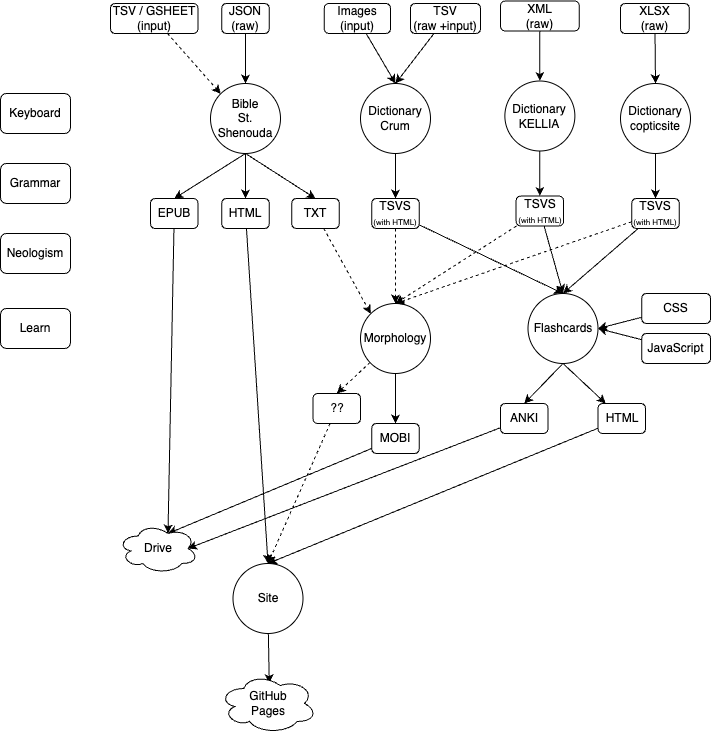

The diagram above was exported from draw.io. Its source (the exported page's mxGraphModel, read from the mxfile embedded in the PNG):
<mxGraphModel dx="855" dy="542" grid="1" gridSize="10" guides="1" tooltips="1" connect="1" arrows="1" fold="1" page="1" pageScale="1" pageWidth="827" pageHeight="1169" math="0" shadow="0">
  <root>
    <mxCell id="WIyWlLk6GJQsqaUBKTNV-0" />
    <mxCell id="WIyWlLk6GJQsqaUBKTNV-1" parent="WIyWlLk6GJQsqaUBKTNV-0" />
    <mxCell id="cZY6qBDumpUQPBMdQSeA-34" style="edgeStyle=orthogonalEdgeStyle;rounded=0;orthogonalLoop=1;jettySize=auto;html=1;entryX=0.5;entryY=0;entryDx=0;entryDy=0;" edge="1" parent="WIyWlLk6GJQsqaUBKTNV-1" source="cZY6qBDumpUQPBMdQSeA-3" target="cZY6qBDumpUQPBMdQSeA-29">
      <mxGeometry relative="1" as="geometry" />
    </mxCell>
    <mxCell id="cZY6qBDumpUQPBMdQSeA-3" value="Dictionary&lt;div&gt;Crum&lt;/div&gt;" style="ellipse;whiteSpace=wrap;html=1;aspect=fixed;" vertex="1" parent="WIyWlLk6GJQsqaUBKTNV-1">
      <mxGeometry x="370" y="150" width="70" height="70" as="geometry" />
    </mxCell>
    <mxCell id="cZY6qBDumpUQPBMdQSeA-35" style="edgeStyle=orthogonalEdgeStyle;rounded=0;orthogonalLoop=1;jettySize=auto;html=1;entryX=0.5;entryY=0;entryDx=0;entryDy=0;" edge="1" parent="WIyWlLk6GJQsqaUBKTNV-1" source="cZY6qBDumpUQPBMdQSeA-4" target="cZY6qBDumpUQPBMdQSeA-32">
      <mxGeometry relative="1" as="geometry" />
    </mxCell>
    <mxCell id="cZY6qBDumpUQPBMdQSeA-4" value="Dictionary&lt;div&gt;KELLIA&lt;/div&gt;" style="ellipse;whiteSpace=wrap;html=1;aspect=fixed;" vertex="1" parent="WIyWlLk6GJQsqaUBKTNV-1">
      <mxGeometry x="514.37" y="147.5" width="70" height="70" as="geometry" />
    </mxCell>
    <mxCell id="cZY6qBDumpUQPBMdQSeA-36" style="edgeStyle=orthogonalEdgeStyle;rounded=0;orthogonalLoop=1;jettySize=auto;html=1;entryX=0.5;entryY=0;entryDx=0;entryDy=0;" edge="1" parent="WIyWlLk6GJQsqaUBKTNV-1" source="cZY6qBDumpUQPBMdQSeA-5" target="cZY6qBDumpUQPBMdQSeA-33">
      <mxGeometry relative="1" as="geometry" />
    </mxCell>
    <mxCell id="cZY6qBDumpUQPBMdQSeA-5" value="Dictionary&lt;div&gt;copticsite&lt;/div&gt;" style="ellipse;whiteSpace=wrap;html=1;aspect=fixed;" vertex="1" parent="WIyWlLk6GJQsqaUBKTNV-1">
      <mxGeometry x="630" y="150" width="70" height="70" as="geometry" />
    </mxCell>
    <mxCell id="cZY6qBDumpUQPBMdQSeA-51" style="edgeStyle=orthogonalEdgeStyle;rounded=0;orthogonalLoop=1;jettySize=auto;html=1;entryX=0.5;entryY=0;entryDx=0;entryDy=0;" edge="1" parent="WIyWlLk6GJQsqaUBKTNV-1" source="cZY6qBDumpUQPBMdQSeA-6" target="cZY6qBDumpUQPBMdQSeA-45">
      <mxGeometry relative="1" as="geometry" />
    </mxCell>
    <mxCell id="cZY6qBDumpUQPBMdQSeA-52" style="rounded=0;orthogonalLoop=1;jettySize=auto;html=1;entryX=0.5;entryY=0;entryDx=0;entryDy=0;exitX=0.5;exitY=1;exitDx=0;exitDy=0;" edge="1" parent="WIyWlLk6GJQsqaUBKTNV-1" source="cZY6qBDumpUQPBMdQSeA-6" target="cZY6qBDumpUQPBMdQSeA-50">
      <mxGeometry relative="1" as="geometry" />
    </mxCell>
    <mxCell id="cZY6qBDumpUQPBMdQSeA-53" style="rounded=0;orthogonalLoop=1;jettySize=auto;html=1;entryX=0.5;entryY=0;entryDx=0;entryDy=0;exitX=0.5;exitY=1;exitDx=0;exitDy=0;" edge="1" parent="WIyWlLk6GJQsqaUBKTNV-1" source="cZY6qBDumpUQPBMdQSeA-6" target="cZY6qBDumpUQPBMdQSeA-49">
      <mxGeometry relative="1" as="geometry" />
    </mxCell>
    <mxCell id="cZY6qBDumpUQPBMdQSeA-6" value="Bible&lt;div&gt;St. Shenouda&lt;/div&gt;" style="ellipse;whiteSpace=wrap;html=1;aspect=fixed;" vertex="1" parent="WIyWlLk6GJQsqaUBKTNV-1">
      <mxGeometry x="220" y="150" width="70" height="70" as="geometry" />
    </mxCell>
    <mxCell id="cZY6qBDumpUQPBMdQSeA-43" style="rounded=0;orthogonalLoop=1;jettySize=auto;html=1;entryX=0.5;entryY=0;entryDx=0;entryDy=0;exitX=0.5;exitY=1;exitDx=0;exitDy=0;" edge="1" parent="WIyWlLk6GJQsqaUBKTNV-1" source="cZY6qBDumpUQPBMdQSeA-7" target="cZY6qBDumpUQPBMdQSeA-41">
      <mxGeometry relative="1" as="geometry" />
    </mxCell>
    <mxCell id="cZY6qBDumpUQPBMdQSeA-44" style="rounded=0;orthogonalLoop=1;jettySize=auto;html=1;exitX=0.5;exitY=1;exitDx=0;exitDy=0;" edge="1" parent="WIyWlLk6GJQsqaUBKTNV-1" source="cZY6qBDumpUQPBMdQSeA-7" target="cZY6qBDumpUQPBMdQSeA-42">
      <mxGeometry relative="1" as="geometry" />
    </mxCell>
    <mxCell id="cZY6qBDumpUQPBMdQSeA-7" value="Flashcards" style="ellipse;whiteSpace=wrap;html=1;aspect=fixed;" vertex="1" parent="WIyWlLk6GJQsqaUBKTNV-1">
      <mxGeometry x="537.5" y="360" width="70" height="70" as="geometry" />
    </mxCell>
    <mxCell id="cZY6qBDumpUQPBMdQSeA-72" style="edgeStyle=orthogonalEdgeStyle;rounded=0;orthogonalLoop=1;jettySize=auto;html=1;entryX=0.5;entryY=0;entryDx=0;entryDy=0;" edge="1" parent="WIyWlLk6GJQsqaUBKTNV-1" source="cZY6qBDumpUQPBMdQSeA-8" target="cZY6qBDumpUQPBMdQSeA-70">
      <mxGeometry relative="1" as="geometry" />
    </mxCell>
    <mxCell id="cZY6qBDumpUQPBMdQSeA-73" style="rounded=0;orthogonalLoop=1;jettySize=auto;html=1;entryX=0.5;entryY=0;entryDx=0;entryDy=0;dashed=1;" edge="1" parent="WIyWlLk6GJQsqaUBKTNV-1" source="cZY6qBDumpUQPBMdQSeA-8" target="cZY6qBDumpUQPBMdQSeA-71">
      <mxGeometry relative="1" as="geometry" />
    </mxCell>
    <mxCell id="cZY6qBDumpUQPBMdQSeA-8" value="Morphology" style="ellipse;whiteSpace=wrap;html=1;aspect=fixed;" vertex="1" parent="WIyWlLk6GJQsqaUBKTNV-1">
      <mxGeometry x="370" y="370" width="70" height="70" as="geometry" />
    </mxCell>
    <mxCell id="cZY6qBDumpUQPBMdQSeA-69" style="rounded=0;orthogonalLoop=1;jettySize=auto;html=1;entryX=0.513;entryY=0.161;entryDx=0;entryDy=0;entryPerimeter=0;" edge="1" parent="WIyWlLk6GJQsqaUBKTNV-1" source="cZY6qBDumpUQPBMdQSeA-9" target="cZY6qBDumpUQPBMdQSeA-88">
      <mxGeometry relative="1" as="geometry">
        <mxPoint x="289.01785714285734" y="750" as="targetPoint" />
      </mxGeometry>
    </mxCell>
    <mxCell id="cZY6qBDumpUQPBMdQSeA-9" value="Site" style="ellipse;whiteSpace=wrap;html=1;aspect=fixed;" vertex="1" parent="WIyWlLk6GJQsqaUBKTNV-1">
      <mxGeometry x="242.5" y="630" width="70" height="70" as="geometry" />
    </mxCell>
    <mxCell id="cZY6qBDumpUQPBMdQSeA-22" value="Keyboard" style="rounded=1;whiteSpace=wrap;html=1;" vertex="1" parent="WIyWlLk6GJQsqaUBKTNV-1">
      <mxGeometry x="10" y="160" width="70" height="40" as="geometry" />
    </mxCell>
    <mxCell id="cZY6qBDumpUQPBMdQSeA-37" style="rounded=0;orthogonalLoop=1;jettySize=auto;html=1;entryX=0.5;entryY=0;entryDx=0;entryDy=0;" edge="1" parent="WIyWlLk6GJQsqaUBKTNV-1" source="cZY6qBDumpUQPBMdQSeA-29" target="cZY6qBDumpUQPBMdQSeA-7">
      <mxGeometry relative="1" as="geometry" />
    </mxCell>
    <mxCell id="cZY6qBDumpUQPBMdQSeA-54" style="rounded=0;orthogonalLoop=1;jettySize=auto;html=1;entryX=0.5;entryY=0;entryDx=0;entryDy=0;dashed=1;" edge="1" parent="WIyWlLk6GJQsqaUBKTNV-1" source="cZY6qBDumpUQPBMdQSeA-29" target="cZY6qBDumpUQPBMdQSeA-8">
      <mxGeometry relative="1" as="geometry" />
    </mxCell>
    <mxCell id="cZY6qBDumpUQPBMdQSeA-29" value="TSVS&lt;br&gt;&lt;font style=&quot;font-size: 8px;&quot;&gt;(with HTML)&lt;/font&gt;" style="rounded=1;whiteSpace=wrap;html=1;" vertex="1" parent="WIyWlLk6GJQsqaUBKTNV-1">
      <mxGeometry x="381.25" y="265" width="47.5" height="30" as="geometry" />
    </mxCell>
    <mxCell id="cZY6qBDumpUQPBMdQSeA-38" style="rounded=0;orthogonalLoop=1;jettySize=auto;html=1;entryX=0.5;entryY=0;entryDx=0;entryDy=0;" edge="1" parent="WIyWlLk6GJQsqaUBKTNV-1" source="cZY6qBDumpUQPBMdQSeA-32" target="cZY6qBDumpUQPBMdQSeA-7">
      <mxGeometry relative="1" as="geometry" />
    </mxCell>
    <mxCell id="cZY6qBDumpUQPBMdQSeA-55" style="rounded=0;orthogonalLoop=1;jettySize=auto;html=1;entryX=0.5;entryY=0;entryDx=0;entryDy=0;dashed=1;" edge="1" parent="WIyWlLk6GJQsqaUBKTNV-1" source="cZY6qBDumpUQPBMdQSeA-32" target="cZY6qBDumpUQPBMdQSeA-8">
      <mxGeometry relative="1" as="geometry" />
    </mxCell>
    <mxCell id="cZY6qBDumpUQPBMdQSeA-32" value="TSVS&lt;br&gt;&lt;font style=&quot;font-size: 8px;&quot;&gt;(with HTML)&lt;/font&gt;" style="rounded=1;whiteSpace=wrap;html=1;" vertex="1" parent="WIyWlLk6GJQsqaUBKTNV-1">
      <mxGeometry x="525.62" y="262.5" width="47.5" height="30" as="geometry" />
    </mxCell>
    <mxCell id="cZY6qBDumpUQPBMdQSeA-39" style="rounded=0;orthogonalLoop=1;jettySize=auto;html=1;entryX=0.5;entryY=0;entryDx=0;entryDy=0;" edge="1" parent="WIyWlLk6GJQsqaUBKTNV-1" source="cZY6qBDumpUQPBMdQSeA-33" target="cZY6qBDumpUQPBMdQSeA-7">
      <mxGeometry relative="1" as="geometry" />
    </mxCell>
    <mxCell id="cZY6qBDumpUQPBMdQSeA-56" style="rounded=0;orthogonalLoop=1;jettySize=auto;html=1;dashed=1;entryX=0.5;entryY=0;entryDx=0;entryDy=0;" edge="1" parent="WIyWlLk6GJQsqaUBKTNV-1" source="cZY6qBDumpUQPBMdQSeA-33" target="cZY6qBDumpUQPBMdQSeA-8">
      <mxGeometry relative="1" as="geometry" />
    </mxCell>
    <mxCell id="cZY6qBDumpUQPBMdQSeA-33" value="TSVS&lt;br&gt;&lt;font style=&quot;font-size: 8px;&quot;&gt;(with HTML)&lt;/font&gt;" style="rounded=1;whiteSpace=wrap;html=1;" vertex="1" parent="WIyWlLk6GJQsqaUBKTNV-1">
      <mxGeometry x="641.25" y="265" width="47.5" height="30" as="geometry" />
    </mxCell>
    <mxCell id="cZY6qBDumpUQPBMdQSeA-68" style="rounded=0;orthogonalLoop=1;jettySize=auto;html=1;entryX=0.875;entryY=0.5;entryDx=0;entryDy=0;entryPerimeter=0;" edge="1" parent="WIyWlLk6GJQsqaUBKTNV-1" source="cZY6qBDumpUQPBMdQSeA-41" target="cZY6qBDumpUQPBMdQSeA-87">
      <mxGeometry relative="1" as="geometry">
        <mxPoint x="220" y="610" as="targetPoint" />
      </mxGeometry>
    </mxCell>
    <mxCell id="cZY6qBDumpUQPBMdQSeA-41" value="ANKI" style="rounded=1;whiteSpace=wrap;html=1;" vertex="1" parent="WIyWlLk6GJQsqaUBKTNV-1">
      <mxGeometry x="510" y="470" width="47.5" height="30" as="geometry" />
    </mxCell>
    <mxCell id="cZY6qBDumpUQPBMdQSeA-59" style="rounded=0;orthogonalLoop=1;jettySize=auto;html=1;entryX=0.5;entryY=0;entryDx=0;entryDy=0;" edge="1" parent="WIyWlLk6GJQsqaUBKTNV-1" source="cZY6qBDumpUQPBMdQSeA-42" target="cZY6qBDumpUQPBMdQSeA-9">
      <mxGeometry relative="1" as="geometry" />
    </mxCell>
    <mxCell id="cZY6qBDumpUQPBMdQSeA-42" value="HTML" style="rounded=1;whiteSpace=wrap;html=1;" vertex="1" parent="WIyWlLk6GJQsqaUBKTNV-1">
      <mxGeometry x="607.5" y="470" width="47.5" height="30" as="geometry" />
    </mxCell>
    <mxCell id="cZY6qBDumpUQPBMdQSeA-58" style="rounded=0;orthogonalLoop=1;jettySize=auto;html=1;entryX=0.5;entryY=0;entryDx=0;entryDy=0;" edge="1" parent="WIyWlLk6GJQsqaUBKTNV-1" source="cZY6qBDumpUQPBMdQSeA-45" target="cZY6qBDumpUQPBMdQSeA-9">
      <mxGeometry relative="1" as="geometry" />
    </mxCell>
    <mxCell id="cZY6qBDumpUQPBMdQSeA-45" value="HTML" style="rounded=1;whiteSpace=wrap;html=1;" vertex="1" parent="WIyWlLk6GJQsqaUBKTNV-1">
      <mxGeometry x="231.25" y="265" width="47.5" height="30" as="geometry" />
    </mxCell>
    <mxCell id="cZY6qBDumpUQPBMdQSeA-46" value="Grammar" style="rounded=1;whiteSpace=wrap;html=1;" vertex="1" parent="WIyWlLk6GJQsqaUBKTNV-1">
      <mxGeometry x="10" y="230" width="70" height="40" as="geometry" />
    </mxCell>
    <mxCell id="cZY6qBDumpUQPBMdQSeA-47" value="Neologism" style="rounded=1;whiteSpace=wrap;html=1;" vertex="1" parent="WIyWlLk6GJQsqaUBKTNV-1">
      <mxGeometry x="10" y="300" width="70" height="40" as="geometry" />
    </mxCell>
    <mxCell id="cZY6qBDumpUQPBMdQSeA-48" value="Learn" style="rounded=1;whiteSpace=wrap;html=1;" vertex="1" parent="WIyWlLk6GJQsqaUBKTNV-1">
      <mxGeometry x="10" y="375" width="70" height="40" as="geometry" />
    </mxCell>
    <mxCell id="cZY6qBDumpUQPBMdQSeA-65" style="rounded=0;orthogonalLoop=1;jettySize=auto;html=1;entryX=0.625;entryY=0.2;entryDx=0;entryDy=0;entryPerimeter=0;" edge="1" parent="WIyWlLk6GJQsqaUBKTNV-1" source="cZY6qBDumpUQPBMdQSeA-49" target="cZY6qBDumpUQPBMdQSeA-87">
      <mxGeometry relative="1" as="geometry">
        <mxPoint x="186.875" y="590" as="targetPoint" />
      </mxGeometry>
    </mxCell>
    <mxCell id="cZY6qBDumpUQPBMdQSeA-49" value="EPUB" style="rounded=1;whiteSpace=wrap;html=1;" vertex="1" parent="WIyWlLk6GJQsqaUBKTNV-1">
      <mxGeometry x="160" y="265" width="47.5" height="30" as="geometry" />
    </mxCell>
    <mxCell id="cZY6qBDumpUQPBMdQSeA-57" style="rounded=0;orthogonalLoop=1;jettySize=auto;html=1;dashed=1;entryX=0;entryY=0;entryDx=0;entryDy=0;" edge="1" parent="WIyWlLk6GJQsqaUBKTNV-1" source="cZY6qBDumpUQPBMdQSeA-50" target="cZY6qBDumpUQPBMdQSeA-8">
      <mxGeometry relative="1" as="geometry" />
    </mxCell>
    <mxCell id="cZY6qBDumpUQPBMdQSeA-50" value="TXT" style="rounded=1;whiteSpace=wrap;html=1;" vertex="1" parent="WIyWlLk6GJQsqaUBKTNV-1">
      <mxGeometry x="301.25" y="265" width="47.5" height="30" as="geometry" />
    </mxCell>
    <mxCell id="cZY6qBDumpUQPBMdQSeA-75" style="rounded=0;orthogonalLoop=1;jettySize=auto;html=1;entryX=0.625;entryY=0.2;entryDx=0;entryDy=0;entryPerimeter=0;" edge="1" parent="WIyWlLk6GJQsqaUBKTNV-1" source="cZY6qBDumpUQPBMdQSeA-70" target="cZY6qBDumpUQPBMdQSeA-87">
      <mxGeometry relative="1" as="geometry">
        <mxPoint x="186.875" y="590" as="targetPoint" />
      </mxGeometry>
    </mxCell>
    <mxCell id="cZY6qBDumpUQPBMdQSeA-70" value="MOBI" style="rounded=1;whiteSpace=wrap;html=1;" vertex="1" parent="WIyWlLk6GJQsqaUBKTNV-1">
      <mxGeometry x="381.25" y="490" width="47.5" height="30" as="geometry" />
    </mxCell>
    <mxCell id="cZY6qBDumpUQPBMdQSeA-74" style="rounded=0;orthogonalLoop=1;jettySize=auto;html=1;entryX=0.5;entryY=0;entryDx=0;entryDy=0;dashed=1;" edge="1" parent="WIyWlLk6GJQsqaUBKTNV-1" source="cZY6qBDumpUQPBMdQSeA-71" target="cZY6qBDumpUQPBMdQSeA-9">
      <mxGeometry relative="1" as="geometry" />
    </mxCell>
    <mxCell id="cZY6qBDumpUQPBMdQSeA-71" value="??" style="rounded=1;whiteSpace=wrap;html=1;" vertex="1" parent="WIyWlLk6GJQsqaUBKTNV-1">
      <mxGeometry x="322.5" y="460" width="47.5" height="30" as="geometry" />
    </mxCell>
    <mxCell id="cZY6qBDumpUQPBMdQSeA-83" style="rounded=0;orthogonalLoop=1;jettySize=auto;html=1;entryX=0.5;entryY=0;entryDx=0;entryDy=0;" edge="1" parent="WIyWlLk6GJQsqaUBKTNV-1" source="cZY6qBDumpUQPBMdQSeA-76" target="cZY6qBDumpUQPBMdQSeA-6">
      <mxGeometry relative="1" as="geometry" />
    </mxCell>
    <mxCell id="cZY6qBDumpUQPBMdQSeA-76" value="JSON&lt;div&gt;(raw)&lt;/div&gt;" style="rounded=1;whiteSpace=wrap;html=1;" vertex="1" parent="WIyWlLk6GJQsqaUBKTNV-1">
      <mxGeometry x="231.25" y="70" width="47.5" height="30" as="geometry" />
    </mxCell>
    <mxCell id="cZY6qBDumpUQPBMdQSeA-82" style="rounded=0;orthogonalLoop=1;jettySize=auto;html=1;entryX=0.5;entryY=0;entryDx=0;entryDy=0;" edge="1" parent="WIyWlLk6GJQsqaUBKTNV-1" source="cZY6qBDumpUQPBMdQSeA-77" target="cZY6qBDumpUQPBMdQSeA-3">
      <mxGeometry relative="1" as="geometry" />
    </mxCell>
    <mxCell id="cZY6qBDumpUQPBMdQSeA-77" value="TSV&lt;div&gt;(raw +input)&lt;/div&gt;" style="rounded=1;whiteSpace=wrap;html=1;" vertex="1" parent="WIyWlLk6GJQsqaUBKTNV-1">
      <mxGeometry x="420" y="70" width="70" height="30" as="geometry" />
    </mxCell>
    <mxCell id="cZY6qBDumpUQPBMdQSeA-81" style="rounded=0;orthogonalLoop=1;jettySize=auto;html=1;entryX=0.5;entryY=0;entryDx=0;entryDy=0;" edge="1" parent="WIyWlLk6GJQsqaUBKTNV-1" source="cZY6qBDumpUQPBMdQSeA-78" target="cZY6qBDumpUQPBMdQSeA-4">
      <mxGeometry relative="1" as="geometry" />
    </mxCell>
    <mxCell id="cZY6qBDumpUQPBMdQSeA-78" value="XML&lt;div&gt;(raw)&lt;/div&gt;" style="rounded=1;whiteSpace=wrap;html=1;" vertex="1" parent="WIyWlLk6GJQsqaUBKTNV-1">
      <mxGeometry x="510" y="67.5" width="78.75" height="30" as="geometry" />
    </mxCell>
    <mxCell id="cZY6qBDumpUQPBMdQSeA-80" style="rounded=0;orthogonalLoop=1;jettySize=auto;html=1;entryX=0.5;entryY=0;entryDx=0;entryDy=0;" edge="1" parent="WIyWlLk6GJQsqaUBKTNV-1" source="cZY6qBDumpUQPBMdQSeA-79" target="cZY6qBDumpUQPBMdQSeA-5">
      <mxGeometry relative="1" as="geometry" />
    </mxCell>
    <mxCell id="cZY6qBDumpUQPBMdQSeA-79" value="XLSX&lt;div&gt;(raw)&lt;/div&gt;" style="rounded=1;whiteSpace=wrap;html=1;" vertex="1" parent="WIyWlLk6GJQsqaUBKTNV-1">
      <mxGeometry x="630" y="70" width="68.75" height="30" as="geometry" />
    </mxCell>
    <mxCell id="cZY6qBDumpUQPBMdQSeA-86" style="rounded=0;orthogonalLoop=1;jettySize=auto;html=1;entryX=0.5;entryY=0;entryDx=0;entryDy=0;" edge="1" parent="WIyWlLk6GJQsqaUBKTNV-1" source="cZY6qBDumpUQPBMdQSeA-84" target="cZY6qBDumpUQPBMdQSeA-3">
      <mxGeometry relative="1" as="geometry" />
    </mxCell>
    <mxCell id="cZY6qBDumpUQPBMdQSeA-84" value="Images&lt;div&gt;(input)&lt;/div&gt;" style="rounded=1;whiteSpace=wrap;html=1;" vertex="1" parent="WIyWlLk6GJQsqaUBKTNV-1">
      <mxGeometry x="333.75" y="70" width="66.25" height="30" as="geometry" />
    </mxCell>
    <mxCell id="cZY6qBDumpUQPBMdQSeA-87" value="Drive" style="ellipse;shape=cloud;whiteSpace=wrap;html=1;" vertex="1" parent="WIyWlLk6GJQsqaUBKTNV-1">
      <mxGeometry x="127.5" y="590" width="80" height="50" as="geometry" />
    </mxCell>
    <mxCell id="cZY6qBDumpUQPBMdQSeA-88" value="GitHub&lt;br&gt;Pages" style="ellipse;shape=cloud;whiteSpace=wrap;html=1;" vertex="1" parent="WIyWlLk6GJQsqaUBKTNV-1">
      <mxGeometry x="228.75" y="740" width="97.5" height="60" as="geometry" />
    </mxCell>
    <mxCell id="cZY6qBDumpUQPBMdQSeA-93" style="rounded=0;orthogonalLoop=1;jettySize=auto;html=1;entryX=0;entryY=0;entryDx=0;entryDy=0;dashed=1;" edge="1" parent="WIyWlLk6GJQsqaUBKTNV-1" source="cZY6qBDumpUQPBMdQSeA-91" target="cZY6qBDumpUQPBMdQSeA-6">
      <mxGeometry relative="1" as="geometry" />
    </mxCell>
    <mxCell id="cZY6qBDumpUQPBMdQSeA-91" value="TSV / GSHEET&lt;div&gt;(input)&lt;/div&gt;" style="rounded=1;whiteSpace=wrap;html=1;" vertex="1" parent="WIyWlLk6GJQsqaUBKTNV-1">
      <mxGeometry x="120" y="70" width="87.5" height="30" as="geometry" />
    </mxCell>
    <mxCell id="cZY6qBDumpUQPBMdQSeA-97" style="rounded=0;orthogonalLoop=1;jettySize=auto;html=1;entryX=1;entryY=0.5;entryDx=0;entryDy=0;" edge="1" parent="WIyWlLk6GJQsqaUBKTNV-1" source="cZY6qBDumpUQPBMdQSeA-94" target="cZY6qBDumpUQPBMdQSeA-7">
      <mxGeometry relative="1" as="geometry" />
    </mxCell>
    <mxCell id="cZY6qBDumpUQPBMdQSeA-94" value="JavaScript" style="rounded=1;whiteSpace=wrap;html=1;" vertex="1" parent="WIyWlLk6GJQsqaUBKTNV-1">
      <mxGeometry x="651.25" y="400" width="68.75" height="30" as="geometry" />
    </mxCell>
    <mxCell id="cZY6qBDumpUQPBMdQSeA-96" style="rounded=0;orthogonalLoop=1;jettySize=auto;html=1;entryX=1;entryY=0.5;entryDx=0;entryDy=0;" edge="1" parent="WIyWlLk6GJQsqaUBKTNV-1" source="cZY6qBDumpUQPBMdQSeA-95" target="cZY6qBDumpUQPBMdQSeA-7">
      <mxGeometry relative="1" as="geometry" />
    </mxCell>
    <mxCell id="cZY6qBDumpUQPBMdQSeA-95" value="CSS" style="rounded=1;whiteSpace=wrap;html=1;" vertex="1" parent="WIyWlLk6GJQsqaUBKTNV-1">
      <mxGeometry x="651.25" y="360" width="68.75" height="30" as="geometry" />
    </mxCell>
  </root>
</mxGraphModel>